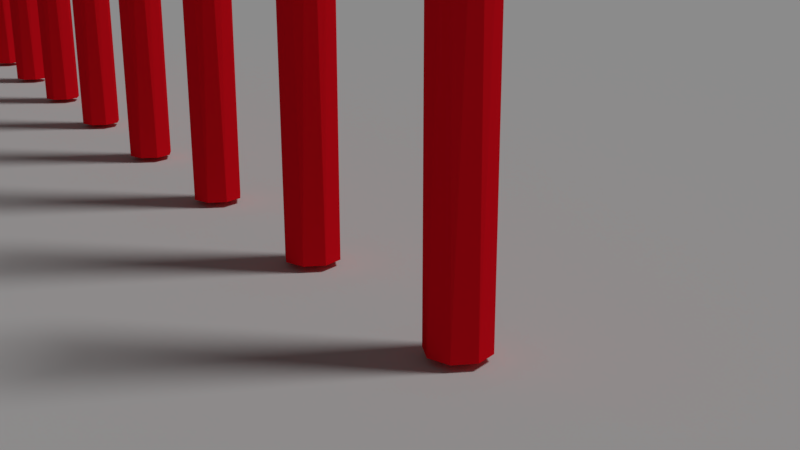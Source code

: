 # Source: multifile.blend  (saved by Blender 2.79.0; exported with 4.5.12 LTS)
import bpy
from mathutils import Matrix  # noqa: F401  (used for matrix-valued properties, if any)

bpy.ops.wm.read_factory_settings(use_empty=True)
scene = bpy.context.scene
scene.name = 'Scene'

# ---- collections
col_collection_1 = bpy.data.collections.new('Collection 1'); scene.collection.children.link(col_collection_1)

# ---- materials (node trees are filled in below, after node groups)
mat_material_002 = bpy.data.materials.new('Material.002')
mat_material_002.alpha_threshold = 0.0
mat_material_002.diffuse_color = (1.0, 0.006867, 0.01764, 1.0)
mat_material_002.roughness = 0.5

# ---- material node trees

# ---- world
world_world = bpy.data.worlds.new('World'); scene.world = world_world
world_world.color = (0.05088, 0.05088, 0.05088)
world_world.use_sun_shadow = False
world_world.sun_shadow_jitter_overblur = 0.0
world_world.cycles.sampling_method = 'MANUAL'

# ---- cameras
cam_camera_001 = bpy.data.cameras.new('Camera.001')
cam_camera_001.sensor_fit = 'HORIZONTAL'
cam_camera_001.clip_start = 0.05
cam_camera_001.clip_end = 100.0
cam_camera_001.lens = 30.51
cam_camera_001.sensor_width = 23.76
cam_camera_001.sensor_height = 13.36
cam_camera_001.ortho_scale = 7.314
cam_camera_001.display_size = 100.0
cam_camera_001.show_limits = True
cam_camera_001.dof.focus_distance = 0.1232
cam_camera_001.dof.aperture_fstop = 4.0
cam_camera_001.dof.aperture_blades = 5

# ---- lights
light_sun = bpy.data.lights.new('Sun', 'SUN')
light_sun.transmission_factor = 0.0
light_sun.angle = 0.1993
light_sun.energy = 1.0
light_sun.shadow_buffer_clip_start = 0.5
light_sun.shadow_soft_size = 0.1
light_sun.shadow_cascade_max_distance = 1000.0

# ---- meshes
me_plane = bpy.data.meshes.new('Plane')
me_plane.from_pydata([(-1.0, -1.0, 0.0), (1.0, -1.0, 0.0), (-1.0, 1.0, 0.0), (1.0, 1.0, 0.0)], [], [(0, 1, 3, 2)])
me_plane.use_remesh_preserve_volume = False
me_plane.use_remesh_preserve_attributes = False
me_plane.use_mirror_vertex_groups = False
me_plane.update()
me_cylinder = bpy.data.meshes.new('Cylinder')
me_cylinder.from_pydata([(0.0, 1.0, -1.0), (0.5556, 0.8315, 3.388), (0.7071, 0.7071, -1.0), (0.9808, 0.1951, 3.388), (1.0, 7.55e-08, -1.0), (0.8315, -0.5556, 3.388), (0.7071, -0.7071, -1.0), (0.1951, -0.9808, 3.388), (-3.258e-07, -1.0, -1.0), (-0.1951, -0.9808, 3.388), (-0.7071, -0.7071, -1.0), (-0.8315, -0.5556, 3.388), (-1.0, 9.656e-07, -1.0), (-0.9808, 0.1951, 3.388), (-0.7071, 0.7071, -1.0), (-0.5556, 0.8315, 3.388)], [], [(0, 15, 1), (1, 3, 2), (3, 4, 2), (3, 5, 4), (5, 6, 4), (15, 13, 11, 9, 7, 5, 3, 1), (5, 7, 6), (7, 8, 6), (7, 9, 8), (8, 9, 10), (10, 9, 11), (10, 11, 12), (12, 11, 13), (12, 13, 14), (14, 13, 15), (0, 2, 4, 6, 8, 10, 12, 14), (0, 14, 15), (0, 1, 2)])
_uv = me_cylinder.uv_layers.new(name='UVMap')
_uv.uv.foreach_set('vector', [0.75, 0.49, 0.1167, 0.4496, 0.3833, 0.4496, 0.3833, 0.4496, 0.4854, 0.2968, 0.875, 0.5, 0.4854, 0.2968, 0.99, 0.25, 0.875, 0.5, 0.4854, 0.2968, 0.4496, 0.1167, 0.75, 0.5, 0.4496, 0.1167, 0.9197, 0.08029, 0.75, 0.5, 0.1167, 0.4496, 0.01461, 0.2968, 0.05045, 0.1167, 0.2032, 0.01461, 0.2968, 0.01461, 0.4496, 0.1167, 0.4854, 0.2968, 0.3833, 0.4496, 0.4496, 0.1167, 0.2968, 0.01461, 0.625, 0.5, 0.2968, 0.01461, 0.75, 0.01, 0.625, 0.5, 0.2968, 0.01461, 0.2032, 0.01461, 0.5, 0.5, 0.5, 0.5, 0.2032, 0.01461, 0.5803, 0.08029, 0.5803, 0.08029, 0.2032, 0.01461, 0.05045, 0.1167, 0.375, 0.5, 0.05045, 0.1167, 0.51, 0.25, 0.51, 0.25, 0.05045, 0.1167, 0.01461, 0.2968, 0.25, 0.5, 0.01461, 0.2968, 0.5803, 0.4197, 0.5803, 0.4197, 0.01461, 0.2968, 0.1167, 0.4496, 0.75, 0.49, 0.9197, 0.4197, 0.99, 0.25, 0.9197, 0.08029, 0.75, 0.01, 0.5803, 0.08029, 0.51, 0.25, 0.5803, 0.4197, 0.75, 0.49, 0.125, 0.5, 0.1167, 0.4496, 1.0, 0.5, 0.3833, 0.4496, 0.9197, 0.4197])
me_cylinder.materials.append(mat_material_002)
me_cylinder.use_remesh_preserve_volume = False
me_cylinder.use_remesh_preserve_attributes = False
me_cylinder.use_mirror_vertex_groups = False
me_cylinder.update()

# ---- curves / text
cu_nurbspath_003 = bpy.data.curves.new('NurbsPath.003', 'CURVE')
cu_nurbspath_003.dimensions = '3D'
_sp = cu_nurbspath_003.splines.new('NURBS'); _sp.points.add(8)
_sp.points.foreach_set('co', [0.01643, 0.1121, 0.06565, 1.0, -0.0422, -0.0138, -0.2227, 1.0, -0.07351, -0.04519, -0.3573, 1.0, -0.04409, -0.06904, -0.4061, 1.0, 0.01894, -0.05201, -0.4313, 1.0, 0.07153, -0.005863, -0.438, 1.0, 0.0764, 0.06271, -0.444, 1.0, 0.0764, 0.08413, -0.444, 1.0, 0.0764, 0.1097, -0.444, 1.0])
_sp.order_u = 5
_sp.order_v = 0
_sp.use_endpoint_u = True
cu_nurbspath_003.path_duration = 150
cu_nurbspath_003.use_path = True
cu_nurbspath_003.use_path_clamp = True
cu_nurbspath_003.bevel_resolution = 0
cu_nurbspath_003.eval_time = 189.0
cu_nurbspath_003.fill_mode = 'HALF'

# ---- objects
ob_plane = bpy.data.objects.new('Plane', me_plane)
ob_sun = bpy.data.objects.new('Sun', light_sun)
ob_cylinder = bpy.data.objects.new('Cylinder', me_cylinder)
ob_camera_follow = bpy.data.objects.new('Camera_follow', None)
ob_empty = bpy.data.objects.new('Empty', None)
ob_nurbspath = bpy.data.objects.new('NurbsPath', cu_nurbspath_003)
ob_camera = bpy.data.objects.new('Camera', cam_camera_001)

# ---- transforms, parenting, visibility, modifiers, constraints
ob_plane.location = (-0.1484, 0.01241, -0.01164)
ob_plane.lineart.crease_threshold = 0.0
ob_sun.location = (-0.1214, 0.2394, 0.1651)
ob_sun.rotation_euler = (-0.524, 0.1557, -0.2692)
ob_sun.lineart.crease_threshold = 0.0
ob_cylinder.location = (-0.00696, 0.01594, 0.01933)
ob_cylinder.rotation_euler = (0.0, -0.0, 3.142)
ob_cylinder.scale = (0.00648, 0.00648, 0.02947)
ob_cylinder.lineart.crease_threshold = 0.0
_m = ob_cylinder.modifiers.new('Array', 'ARRAY')
_m.count = 8
_m.constant_offset_displace = (0.0, 0.0, 0.0)
_m.relative_offset_displace = (4.5, 0.0, 0.0)
ob_camera_follow.location = (0.0001251, -8.687e-05, 0.01742)
ob_camera_follow.scale = (0.04523, 0.04523, 0.04523)
ob_camera_follow.empty_display_type = 'ARROWS'
ob_camera_follow.empty_image_offset = (0.0, 0.0)
ob_camera_follow.lineart.crease_threshold = 0.0
ob_empty.location = (-0.003813, 0.01406, 0.009276)
ob_empty.rotation_euler = (0.0, -0.0, 1.571)
ob_empty.scale = (-0.01257, -0.01257, -0.01257)
ob_empty.empty_display_type = 'CIRCLE'
ob_empty.empty_image_offset = (0.0, 0.0)
ob_empty.lineart.crease_threshold = 0.0
ob_nurbspath.location = (0.06087, -0.1059, 0.5054)
ob_nurbspath.hide_render = True
ob_nurbspath.lineart.crease_threshold = 0.0
ob_camera.location = (0.0, 0.0, 0.0)
ob_camera.rotation_euler = (0.3652, -5.472e-09, 0.4333)
ob_camera.scale = (0.0003858, 0.0003858, 0.0003858)
ob_camera.lock_rotations_4d = False
ob_camera.empty_display_type = 'ARROWS'
ob_camera.color = (0.0, 0.0, 0.0, 0.0)
ob_camera.display_type = 'WIRE'
ob_camera.lineart.crease_threshold = 0.0
_c = ob_camera.constraints.new('FOLLOW_PATH'); _c.name = 'Follow Path'
_c.target = ob_nurbspath
_c.offset = 55.38
_c.use_curve_follow = True
_c.use_curve_radius = True
_c = ob_camera.constraints.new('TRACK_TO'); _c.name = 'AutoTrack'
_c.active = False
_c.target = ob_camera_follow
cam_camera_001.dof.focus_object = ob_empty

# ---- collection membership
col_collection_1.objects.link(ob_plane)
col_collection_1.objects.link(ob_sun)
col_collection_1.objects.link(ob_cylinder)
col_collection_1.objects.link(ob_camera_follow)
col_collection_1.objects.link(ob_empty)
col_collection_1.objects.link(ob_nurbspath)
col_collection_1.objects.link(ob_camera)

# ---- scene / render settings (as saved in the file)
scene.camera = ob_camera
scene.frame_start = 189; scene.frame_end = 190; scene.frame_set(190)
scene.render.engine = 'BLENDER_EEVEE_NEXT'
scene.render.resolution_percentage = 50
scene.render.dither_intensity = 0.0
scene.cycles.use_denoising = False
scene.cycles.samples = 128
scene.cycles.sampling_pattern = 'TABULATED_SOBOL'
scene.cycles.use_adaptive_sampling = False
scene.cycles.use_light_tree = False
scene.cycles.blur_glossy = 0.0
scene.cycles.sample_clamp_indirect = 0.0
scene.view_settings.view_transform = 'Standard'
bpy.context.view_layer.update()
